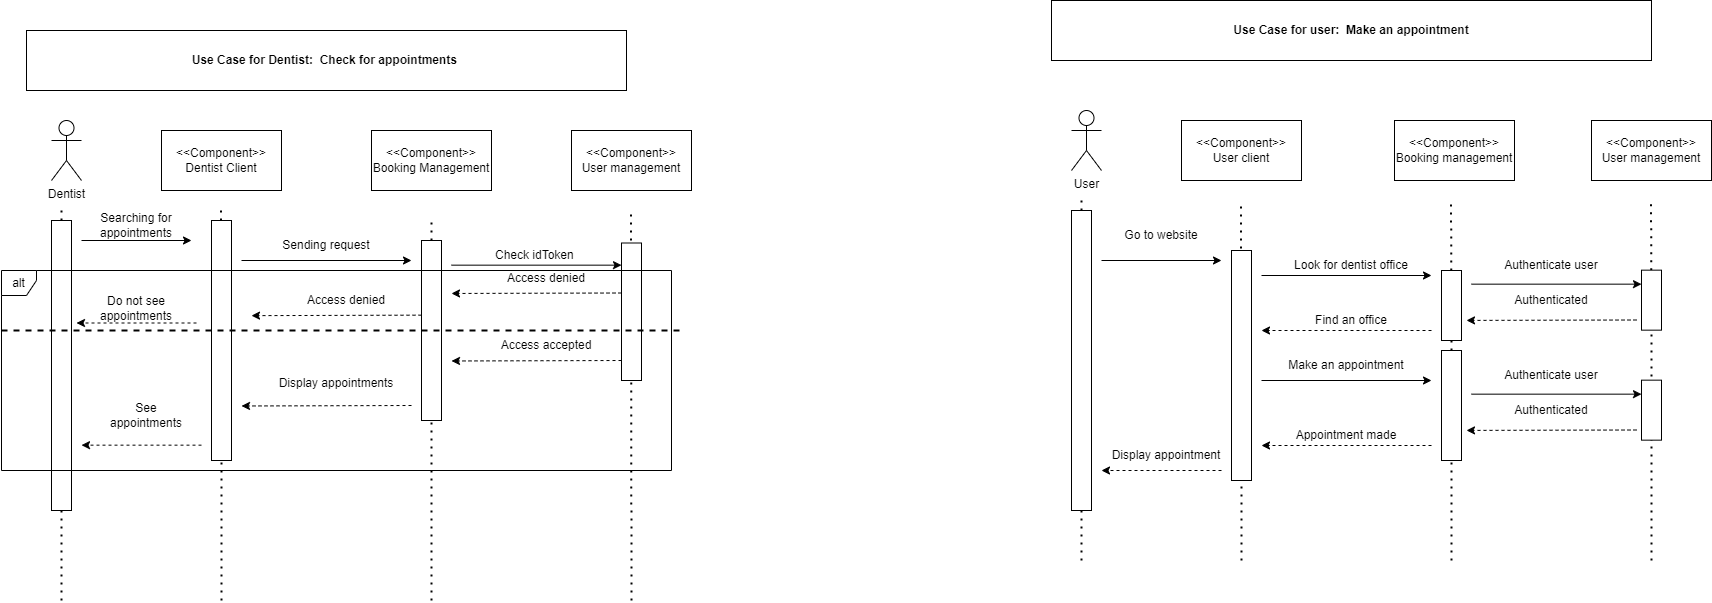

The diagram above was exported from draw.io. Its source (the exported page's mxGraphModel, read from the mxfile embedded in the PNG):
<mxGraphModel dx="3088" dy="756" grid="1" gridSize="10" guides="1" tooltips="1" connect="1" arrows="1" fold="1" page="1" pageScale="1" pageWidth="827" pageHeight="1169" math="0" shadow="0">
  <root>
    <mxCell id="0" />
    <mxCell id="1" parent="0" />
    <mxCell id="20q7QkUKyTdNyiQauJxv-1" value="User" style="shape=umlActor;verticalLabelPosition=bottom;verticalAlign=top;html=1;outlineConnect=0;" parent="1" vertex="1">
      <mxGeometry x="90" y="190" width="30" height="60" as="geometry" />
    </mxCell>
    <mxCell id="20q7QkUKyTdNyiQauJxv-2" value="&amp;lt;&amp;lt;Component&amp;gt;&amp;gt;&lt;br&gt;User client" style="rounded=0;whiteSpace=wrap;html=1;" parent="1" vertex="1">
      <mxGeometry x="200" y="200" width="120" height="60" as="geometry" />
    </mxCell>
    <mxCell id="20q7QkUKyTdNyiQauJxv-4" value="&amp;lt;&amp;lt;Component&amp;gt;&amp;gt;&lt;br&gt;Booking management" style="rounded=0;whiteSpace=wrap;html=1;" parent="1" vertex="1">
      <mxGeometry x="413" y="200" width="120" height="60" as="geometry" />
    </mxCell>
    <mxCell id="20q7QkUKyTdNyiQauJxv-6" value="" style="endArrow=none;dashed=1;html=1;dashPattern=1 3;strokeWidth=2;rounded=0;startArrow=none;" parent="1" source="20q7QkUKyTdNyiQauJxv-16" edge="1">
      <mxGeometry width="50" height="50" relative="1" as="geometry">
        <mxPoint x="100" y="980" as="sourcePoint" />
        <mxPoint x="100" y="280" as="targetPoint" />
      </mxGeometry>
    </mxCell>
    <mxCell id="20q7QkUKyTdNyiQauJxv-7" value="" style="endArrow=none;dashed=1;html=1;dashPattern=1 3;strokeWidth=2;rounded=0;" parent="1" edge="1">
      <mxGeometry width="50" height="50" relative="1" as="geometry">
        <mxPoint x="260" y="640" as="sourcePoint" />
        <mxPoint x="259.5" y="280" as="targetPoint" />
      </mxGeometry>
    </mxCell>
    <mxCell id="20q7QkUKyTdNyiQauJxv-8" value="" style="endArrow=none;dashed=1;html=1;dashPattern=1 3;strokeWidth=2;rounded=0;startArrow=none;" parent="1" source="20q7QkUKyTdNyiQauJxv-23" edge="1">
      <mxGeometry width="50" height="50" relative="1" as="geometry">
        <mxPoint x="469.5" y="980" as="sourcePoint" />
        <mxPoint x="469.5" y="280" as="targetPoint" />
      </mxGeometry>
    </mxCell>
    <mxCell id="20q7QkUKyTdNyiQauJxv-9" value="" style="endArrow=none;dashed=1;html=1;dashPattern=1 3;strokeWidth=2;rounded=0;startArrow=none;" parent="1" source="Q9LAjyu-cHegZ5Uk1MR5-2" edge="1">
      <mxGeometry width="50" height="50" relative="1" as="geometry">
        <mxPoint x="670" y="760" as="sourcePoint" />
        <mxPoint x="669.5" y="280" as="targetPoint" />
      </mxGeometry>
    </mxCell>
    <mxCell id="20q7QkUKyTdNyiQauJxv-15" value="Use Case for user:&amp;nbsp; Make an appointment" style="rounded=0;whiteSpace=wrap;html=1;fontStyle=1" parent="1" vertex="1">
      <mxGeometry x="70" y="80" width="600" height="60" as="geometry" />
    </mxCell>
    <mxCell id="20q7QkUKyTdNyiQauJxv-16" value="" style="rounded=0;whiteSpace=wrap;html=1;" parent="1" vertex="1">
      <mxGeometry x="90" y="290" width="20" height="300" as="geometry" />
    </mxCell>
    <mxCell id="20q7QkUKyTdNyiQauJxv-17" value="" style="endArrow=none;dashed=1;html=1;dashPattern=1 3;strokeWidth=2;rounded=0;" parent="1" target="20q7QkUKyTdNyiQauJxv-16" edge="1">
      <mxGeometry width="50" height="50" relative="1" as="geometry">
        <mxPoint x="100" y="640" as="sourcePoint" />
        <mxPoint x="100" y="280" as="targetPoint" />
      </mxGeometry>
    </mxCell>
    <mxCell id="20q7QkUKyTdNyiQauJxv-20" value="" style="endArrow=classic;html=1;rounded=0;" parent="1" edge="1">
      <mxGeometry width="50" height="50" relative="1" as="geometry">
        <mxPoint x="120" y="340" as="sourcePoint" />
        <mxPoint x="240" y="340" as="targetPoint" />
      </mxGeometry>
    </mxCell>
    <mxCell id="20q7QkUKyTdNyiQauJxv-21" value="" style="rounded=0;whiteSpace=wrap;html=1;" parent="1" vertex="1">
      <mxGeometry x="250" y="330" width="20" height="230" as="geometry" />
    </mxCell>
    <mxCell id="20q7QkUKyTdNyiQauJxv-22" value="" style="endArrow=classic;html=1;rounded=0;" parent="1" edge="1">
      <mxGeometry width="50" height="50" relative="1" as="geometry">
        <mxPoint x="280" y="355" as="sourcePoint" />
        <mxPoint x="450" y="355" as="targetPoint" />
      </mxGeometry>
    </mxCell>
    <mxCell id="20q7QkUKyTdNyiQauJxv-23" value="" style="rounded=0;whiteSpace=wrap;html=1;" parent="1" vertex="1">
      <mxGeometry x="460" y="350" width="20" height="70" as="geometry" />
    </mxCell>
    <mxCell id="20q7QkUKyTdNyiQauJxv-24" value="" style="endArrow=none;dashed=1;html=1;dashPattern=1 3;strokeWidth=2;rounded=0;startArrow=none;" parent="1" source="20q7QkUKyTdNyiQauJxv-30" target="20q7QkUKyTdNyiQauJxv-23" edge="1">
      <mxGeometry width="50" height="50" relative="1" as="geometry">
        <mxPoint x="470" y="760" as="sourcePoint" />
        <mxPoint x="469.5" y="280" as="targetPoint" />
      </mxGeometry>
    </mxCell>
    <mxCell id="20q7QkUKyTdNyiQauJxv-25" value="" style="endArrow=classic;html=1;rounded=0;dashed=1;" parent="1" edge="1">
      <mxGeometry width="50" height="50" relative="1" as="geometry">
        <mxPoint x="450" y="410" as="sourcePoint" />
        <mxPoint x="280" y="410" as="targetPoint" />
      </mxGeometry>
    </mxCell>
    <mxCell id="20q7QkUKyTdNyiQauJxv-26" value="Go to website" style="text;html=1;strokeColor=none;fillColor=none;align=center;verticalAlign=middle;whiteSpace=wrap;rounded=0;" parent="1" vertex="1">
      <mxGeometry x="135" y="300" width="90" height="30" as="geometry" />
    </mxCell>
    <mxCell id="20q7QkUKyTdNyiQauJxv-27" value="Look for dentist office" style="text;html=1;strokeColor=none;fillColor=none;align=center;verticalAlign=middle;whiteSpace=wrap;rounded=0;" parent="1" vertex="1">
      <mxGeometry x="310" y="330" width="120" height="30" as="geometry" />
    </mxCell>
    <mxCell id="20q7QkUKyTdNyiQauJxv-28" value="Find an office" style="text;html=1;strokeColor=none;fillColor=none;align=center;verticalAlign=middle;whiteSpace=wrap;rounded=0;" parent="1" vertex="1">
      <mxGeometry x="310" y="385" width="120" height="30" as="geometry" />
    </mxCell>
    <mxCell id="20q7QkUKyTdNyiQauJxv-29" value="" style="endArrow=classic;html=1;rounded=0;" parent="1" edge="1">
      <mxGeometry width="50" height="50" relative="1" as="geometry">
        <mxPoint x="280" y="460" as="sourcePoint" />
        <mxPoint x="450" y="460" as="targetPoint" />
      </mxGeometry>
    </mxCell>
    <mxCell id="20q7QkUKyTdNyiQauJxv-31" value="Make an appointment" style="text;html=1;strokeColor=none;fillColor=none;align=center;verticalAlign=middle;whiteSpace=wrap;rounded=0;" parent="1" vertex="1">
      <mxGeometry x="305" y="430" width="120" height="30" as="geometry" />
    </mxCell>
    <mxCell id="20q7QkUKyTdNyiQauJxv-40" value="" style="endArrow=classic;html=1;rounded=0;dashed=1;" parent="1" edge="1">
      <mxGeometry width="50" height="50" relative="1" as="geometry">
        <mxPoint x="450" y="525" as="sourcePoint" />
        <mxPoint x="280" y="525" as="targetPoint" />
      </mxGeometry>
    </mxCell>
    <mxCell id="20q7QkUKyTdNyiQauJxv-41" value="Appointment made" style="text;html=1;strokeColor=none;fillColor=none;align=center;verticalAlign=middle;whiteSpace=wrap;rounded=0;" parent="1" vertex="1">
      <mxGeometry x="290" y="500" width="150" height="30" as="geometry" />
    </mxCell>
    <mxCell id="20q7QkUKyTdNyiQauJxv-49" value="Dentist" style="shape=umlActor;verticalLabelPosition=bottom;verticalAlign=top;html=1;outlineConnect=0;" parent="1" vertex="1">
      <mxGeometry x="-930" y="200" width="30" height="60" as="geometry" />
    </mxCell>
    <mxCell id="20q7QkUKyTdNyiQauJxv-50" value="&amp;lt;&amp;lt;Component&amp;gt;&amp;gt;&lt;br&gt;Dentist Client" style="rounded=0;whiteSpace=wrap;html=1;" parent="1" vertex="1">
      <mxGeometry x="-820" y="210" width="120" height="60" as="geometry" />
    </mxCell>
    <mxCell id="20q7QkUKyTdNyiQauJxv-51" value="&amp;lt;&amp;lt;Component&amp;gt;&amp;gt;&lt;br&gt;User management" style="rounded=0;whiteSpace=wrap;html=1;" parent="1" vertex="1">
      <mxGeometry x="-410" y="210" width="120" height="60" as="geometry" />
    </mxCell>
    <mxCell id="20q7QkUKyTdNyiQauJxv-52" value="&amp;lt;&amp;lt;Component&amp;gt;&amp;gt;&lt;br&gt;Booking Management" style="rounded=0;whiteSpace=wrap;html=1;" parent="1" vertex="1">
      <mxGeometry x="-610" y="210" width="120" height="60" as="geometry" />
    </mxCell>
    <mxCell id="20q7QkUKyTdNyiQauJxv-54" value="" style="endArrow=none;dashed=1;html=1;dashPattern=1 3;strokeWidth=2;rounded=0;startArrow=none;" parent="1" source="20q7QkUKyTdNyiQauJxv-58" edge="1">
      <mxGeometry width="50" height="50" relative="1" as="geometry">
        <mxPoint x="-920" y="990" as="sourcePoint" />
        <mxPoint x="-920" y="290" as="targetPoint" />
      </mxGeometry>
    </mxCell>
    <mxCell id="20q7QkUKyTdNyiQauJxv-55" value="" style="endArrow=none;dashed=1;html=1;dashPattern=1 3;strokeWidth=2;rounded=0;startArrow=none;" parent="1" source="20q7QkUKyTdNyiQauJxv-68" edge="1">
      <mxGeometry width="50" height="50" relative="1" as="geometry">
        <mxPoint x="-760" y="770" as="sourcePoint" />
        <mxPoint x="-760.5" y="290" as="targetPoint" />
      </mxGeometry>
    </mxCell>
    <mxCell id="20q7QkUKyTdNyiQauJxv-56" value="" style="endArrow=none;dashed=1;html=1;dashPattern=1 3;strokeWidth=2;rounded=0;" parent="1" edge="1">
      <mxGeometry width="50" height="50" relative="1" as="geometry">
        <mxPoint x="-350" y="680" as="sourcePoint" />
        <mxPoint x="-350.5" y="290" as="targetPoint" />
      </mxGeometry>
    </mxCell>
    <mxCell id="20q7QkUKyTdNyiQauJxv-57" value="Use Case for Dentist:&amp;nbsp; Check for appointments&amp;nbsp;" style="rounded=0;whiteSpace=wrap;html=1;fontStyle=1" parent="1" vertex="1">
      <mxGeometry x="-955" y="110" width="600" height="60" as="geometry" />
    </mxCell>
    <mxCell id="20q7QkUKyTdNyiQauJxv-58" value="" style="rounded=0;whiteSpace=wrap;html=1;" parent="1" vertex="1">
      <mxGeometry x="-930" y="300" width="20" height="290" as="geometry" />
    </mxCell>
    <mxCell id="20q7QkUKyTdNyiQauJxv-59" value="" style="endArrow=none;dashed=1;html=1;dashPattern=1 3;strokeWidth=2;rounded=0;" parent="1" target="20q7QkUKyTdNyiQauJxv-58" edge="1">
      <mxGeometry width="50" height="50" relative="1" as="geometry">
        <mxPoint x="-920" y="680" as="sourcePoint" />
        <mxPoint x="-920" y="290" as="targetPoint" />
      </mxGeometry>
    </mxCell>
    <mxCell id="20q7QkUKyTdNyiQauJxv-60" value="" style="endArrow=none;dashed=1;html=1;dashPattern=1 3;strokeWidth=2;rounded=0;startArrow=none;" parent="1" source="20q7QkUKyTdNyiQauJxv-72" edge="1">
      <mxGeometry width="50" height="50" relative="1" as="geometry">
        <mxPoint x="-550" y="770" as="sourcePoint" />
        <mxPoint x="-550" y="300" as="targetPoint" />
      </mxGeometry>
    </mxCell>
    <mxCell id="20q7QkUKyTdNyiQauJxv-68" value="" style="rounded=0;whiteSpace=wrap;html=1;" parent="1" vertex="1">
      <mxGeometry x="-770" y="300" width="20" height="240" as="geometry" />
    </mxCell>
    <mxCell id="20q7QkUKyTdNyiQauJxv-69" value="" style="endArrow=none;dashed=1;html=1;dashPattern=1 3;strokeWidth=2;rounded=0;" parent="1" target="20q7QkUKyTdNyiQauJxv-68" edge="1">
      <mxGeometry width="50" height="50" relative="1" as="geometry">
        <mxPoint x="-760" y="680" as="sourcePoint" />
        <mxPoint x="-760.5" y="290" as="targetPoint" />
      </mxGeometry>
    </mxCell>
    <mxCell id="20q7QkUKyTdNyiQauJxv-70" value="" style="endArrow=classic;html=1;rounded=0;" parent="1" edge="1">
      <mxGeometry width="50" height="50" relative="1" as="geometry">
        <mxPoint x="-900" y="320" as="sourcePoint" />
        <mxPoint x="-790" y="320" as="targetPoint" />
      </mxGeometry>
    </mxCell>
    <mxCell id="20q7QkUKyTdNyiQauJxv-71" value="" style="endArrow=classic;html=1;rounded=0;" parent="1" edge="1">
      <mxGeometry width="50" height="50" relative="1" as="geometry">
        <mxPoint x="-740" y="340" as="sourcePoint" />
        <mxPoint x="-570" y="340" as="targetPoint" />
      </mxGeometry>
    </mxCell>
    <mxCell id="20q7QkUKyTdNyiQauJxv-72" value="" style="rounded=0;whiteSpace=wrap;html=1;" parent="1" vertex="1">
      <mxGeometry x="-560" y="320" width="20" height="180" as="geometry" />
    </mxCell>
    <mxCell id="20q7QkUKyTdNyiQauJxv-73" value="" style="endArrow=none;dashed=1;html=1;dashPattern=1 3;strokeWidth=2;rounded=0;" parent="1" target="20q7QkUKyTdNyiQauJxv-72" edge="1">
      <mxGeometry width="50" height="50" relative="1" as="geometry">
        <mxPoint x="-550" y="680" as="sourcePoint" />
        <mxPoint x="-550" y="300" as="targetPoint" />
      </mxGeometry>
    </mxCell>
    <mxCell id="20q7QkUKyTdNyiQauJxv-74" value="" style="endArrow=classic;html=1;rounded=0;dashed=1;" parent="1" edge="1">
      <mxGeometry width="50" height="50" relative="1" as="geometry">
        <mxPoint x="-360" y="372.50000000000017" as="sourcePoint" />
        <mxPoint x="-530" y="372.97999999999973" as="targetPoint" />
      </mxGeometry>
    </mxCell>
    <mxCell id="20q7QkUKyTdNyiQauJxv-75" value="" style="endArrow=classic;html=1;rounded=0;dashed=1;" parent="1" edge="1">
      <mxGeometry width="50" height="50" relative="1" as="geometry">
        <mxPoint x="-360" y="440" as="sourcePoint" />
        <mxPoint x="-530" y="440.48" as="targetPoint" />
      </mxGeometry>
    </mxCell>
    <mxCell id="20q7QkUKyTdNyiQauJxv-79" value="" style="rounded=0;whiteSpace=wrap;html=1;" parent="1" vertex="1">
      <mxGeometry x="-360" y="322.5" width="20" height="137.5" as="geometry" />
    </mxCell>
    <mxCell id="20q7QkUKyTdNyiQauJxv-80" value="Searching for appointments" style="text;html=1;strokeColor=none;fillColor=none;align=center;verticalAlign=middle;whiteSpace=wrap;rounded=0;" parent="1" vertex="1">
      <mxGeometry x="-890" y="290" width="90" height="30" as="geometry" />
    </mxCell>
    <mxCell id="20q7QkUKyTdNyiQauJxv-81" value="" style="endArrow=classic;html=1;rounded=0;dashed=1;" parent="1" edge="1">
      <mxGeometry width="50" height="50" relative="1" as="geometry">
        <mxPoint x="-570" y="485" as="sourcePoint" />
        <mxPoint x="-740" y="485.48" as="targetPoint" />
      </mxGeometry>
    </mxCell>
    <mxCell id="20q7QkUKyTdNyiQauJxv-83" value="Check idToken&amp;nbsp;" style="text;html=1;strokeColor=none;fillColor=none;align=center;verticalAlign=middle;whiteSpace=wrap;rounded=0;" parent="1" vertex="1">
      <mxGeometry x="-490" y="320" width="90" height="30" as="geometry" />
    </mxCell>
    <mxCell id="20q7QkUKyTdNyiQauJxv-84" value="Access denied" style="text;html=1;strokeColor=none;fillColor=none;align=center;verticalAlign=middle;whiteSpace=wrap;rounded=0;" parent="1" vertex="1">
      <mxGeometry x="-480" y="342.5" width="90" height="30" as="geometry" />
    </mxCell>
    <mxCell id="20q7QkUKyTdNyiQauJxv-87" value="Access accepted" style="text;html=1;strokeColor=none;fillColor=none;align=center;verticalAlign=middle;whiteSpace=wrap;rounded=0;" parent="1" vertex="1">
      <mxGeometry x="-495" y="410" width="120" height="30" as="geometry" />
    </mxCell>
    <mxCell id="20q7QkUKyTdNyiQauJxv-89" value="Display appointments" style="text;html=1;strokeColor=none;fillColor=none;align=center;verticalAlign=middle;whiteSpace=wrap;rounded=0;" parent="1" vertex="1">
      <mxGeometry x="-710" y="447.5" width="130" height="30" as="geometry" />
    </mxCell>
    <mxCell id="20q7QkUKyTdNyiQauJxv-90" value="alt" style="shape=umlFrame;whiteSpace=wrap;html=1;width=35;height=25;" parent="1" vertex="1">
      <mxGeometry x="-980" y="350" width="670" height="200" as="geometry" />
    </mxCell>
    <mxCell id="20q7QkUKyTdNyiQauJxv-91" value="" style="endArrow=none;dashed=1;html=1;strokeWidth=2;rounded=0;jumpSize=11;" parent="1" edge="1">
      <mxGeometry width="50" height="50" relative="1" as="geometry">
        <mxPoint x="-980" y="410" as="sourcePoint" />
        <mxPoint x="-300" y="410" as="targetPoint" />
      </mxGeometry>
    </mxCell>
    <mxCell id="20q7QkUKyTdNyiQauJxv-93" value="" style="endArrow=classic;html=1;rounded=0;dashed=1;" parent="1" edge="1">
      <mxGeometry width="50" height="50" relative="1" as="geometry">
        <mxPoint x="-560" y="394.66000000000025" as="sourcePoint" />
        <mxPoint x="-730" y="395.1399999999998" as="targetPoint" />
      </mxGeometry>
    </mxCell>
    <mxCell id="20q7QkUKyTdNyiQauJxv-94" value="Access denied" style="text;html=1;strokeColor=none;fillColor=none;align=center;verticalAlign=middle;whiteSpace=wrap;rounded=0;" parent="1" vertex="1">
      <mxGeometry x="-680" y="364.66" width="90" height="30" as="geometry" />
    </mxCell>
    <mxCell id="20q7QkUKyTdNyiQauJxv-98" value="Sending request" style="text;html=1;strokeColor=none;fillColor=none;align=center;verticalAlign=middle;whiteSpace=wrap;rounded=0;" parent="1" vertex="1">
      <mxGeometry x="-700" y="310" width="90" height="30" as="geometry" />
    </mxCell>
    <mxCell id="20q7QkUKyTdNyiQauJxv-99" value="" style="endArrow=classic;html=1;rounded=0;" parent="1" edge="1">
      <mxGeometry width="50" height="50" relative="1" as="geometry">
        <mxPoint x="-530" y="344.66" as="sourcePoint" />
        <mxPoint x="-360" y="344.66" as="targetPoint" />
      </mxGeometry>
    </mxCell>
    <mxCell id="20q7QkUKyTdNyiQauJxv-100" value="" style="endArrow=classic;html=1;rounded=0;dashed=1;" parent="1" edge="1">
      <mxGeometry width="50" height="50" relative="1" as="geometry">
        <mxPoint x="-785" y="402.5" as="sourcePoint" />
        <mxPoint x="-905.0000000000005" y="402.5" as="targetPoint" />
      </mxGeometry>
    </mxCell>
    <mxCell id="20q7QkUKyTdNyiQauJxv-101" value="Do not see appointments" style="text;html=1;strokeColor=none;fillColor=none;align=center;verticalAlign=middle;whiteSpace=wrap;rounded=0;" parent="1" vertex="1">
      <mxGeometry x="-890" y="372.5" width="90" height="30" as="geometry" />
    </mxCell>
    <mxCell id="20q7QkUKyTdNyiQauJxv-102" value="See appointments" style="text;html=1;strokeColor=none;fillColor=none;align=center;verticalAlign=middle;whiteSpace=wrap;rounded=0;" parent="1" vertex="1">
      <mxGeometry x="-880" y="482.5" width="90" height="25" as="geometry" />
    </mxCell>
    <mxCell id="20q7QkUKyTdNyiQauJxv-103" value="" style="endArrow=classic;html=1;rounded=0;dashed=1;" parent="1" edge="1">
      <mxGeometry width="50" height="50" relative="1" as="geometry">
        <mxPoint x="-780" y="524.66" as="sourcePoint" />
        <mxPoint x="-900.0000000000005" y="524.66" as="targetPoint" />
      </mxGeometry>
    </mxCell>
    <mxCell id="20q7QkUKyTdNyiQauJxv-104" value="&amp;lt;&amp;lt;Component&amp;gt;&amp;gt;&lt;br&gt;User management" style="rounded=0;whiteSpace=wrap;html=1;" parent="1" vertex="1">
      <mxGeometry x="610" y="200" width="120" height="60" as="geometry" />
    </mxCell>
    <mxCell id="20q7QkUKyTdNyiQauJxv-105" value="" style="endArrow=none;dashed=1;html=1;dashPattern=1 3;strokeWidth=2;rounded=0;" parent="1" target="20q7QkUKyTdNyiQauJxv-30" edge="1">
      <mxGeometry width="50" height="50" relative="1" as="geometry">
        <mxPoint x="470" y="640" as="sourcePoint" />
        <mxPoint x="470" y="410" as="targetPoint" />
      </mxGeometry>
    </mxCell>
    <mxCell id="20q7QkUKyTdNyiQauJxv-30" value="" style="rounded=0;whiteSpace=wrap;html=1;" parent="1" vertex="1">
      <mxGeometry x="460" y="430" width="20" height="110" as="geometry" />
    </mxCell>
    <mxCell id="Q9LAjyu-cHegZ5Uk1MR5-3" value="" style="endArrow=none;dashed=1;html=1;dashPattern=1 3;strokeWidth=2;rounded=0;" parent="1" target="Q9LAjyu-cHegZ5Uk1MR5-2" edge="1">
      <mxGeometry width="50" height="50" relative="1" as="geometry">
        <mxPoint x="670" y="640" as="sourcePoint" />
        <mxPoint x="669.5" y="280" as="targetPoint" />
      </mxGeometry>
    </mxCell>
    <mxCell id="Q9LAjyu-cHegZ5Uk1MR5-2" value="" style="rounded=0;whiteSpace=wrap;html=1;" parent="1" vertex="1">
      <mxGeometry x="660" y="349.66" width="20" height="60" as="geometry" />
    </mxCell>
    <mxCell id="Q9LAjyu-cHegZ5Uk1MR5-4" value="Authenticate user" style="text;html=1;strokeColor=none;fillColor=none;align=center;verticalAlign=middle;whiteSpace=wrap;rounded=0;" parent="1" vertex="1">
      <mxGeometry x="510" y="330" width="120" height="30" as="geometry" />
    </mxCell>
    <mxCell id="Q9LAjyu-cHegZ5Uk1MR5-5" value="" style="endArrow=classic;html=1;rounded=0;" parent="1" edge="1">
      <mxGeometry width="50" height="50" relative="1" as="geometry">
        <mxPoint x="490" y="363.66" as="sourcePoint" />
        <mxPoint x="660" y="363.66" as="targetPoint" />
      </mxGeometry>
    </mxCell>
    <mxCell id="Q9LAjyu-cHegZ5Uk1MR5-6" value="" style="endArrow=classic;html=1;rounded=0;dashed=1;" parent="1" edge="1">
      <mxGeometry width="50" height="50" relative="1" as="geometry">
        <mxPoint x="655" y="399.5" as="sourcePoint" />
        <mxPoint x="485" y="399.9200000000001" as="targetPoint" />
      </mxGeometry>
    </mxCell>
    <mxCell id="Q9LAjyu-cHegZ5Uk1MR5-7" value="Authenticated" style="text;html=1;strokeColor=none;fillColor=none;align=center;verticalAlign=middle;whiteSpace=wrap;rounded=0;" parent="1" vertex="1">
      <mxGeometry x="510" y="364.66" width="120" height="30" as="geometry" />
    </mxCell>
    <mxCell id="20q7QkUKyTdNyiQauJxv-106" value="" style="rounded=0;whiteSpace=wrap;html=1;" parent="1" vertex="1">
      <mxGeometry x="660" y="459.66" width="20" height="60" as="geometry" />
    </mxCell>
    <mxCell id="20q7QkUKyTdNyiQauJxv-107" value="Authenticate user" style="text;html=1;strokeColor=none;fillColor=none;align=center;verticalAlign=middle;whiteSpace=wrap;rounded=0;" parent="1" vertex="1">
      <mxGeometry x="510" y="440" width="120" height="30" as="geometry" />
    </mxCell>
    <mxCell id="20q7QkUKyTdNyiQauJxv-108" value="" style="endArrow=classic;html=1;rounded=0;" parent="1" edge="1">
      <mxGeometry width="50" height="50" relative="1" as="geometry">
        <mxPoint x="490" y="473.6600000000001" as="sourcePoint" />
        <mxPoint x="660" y="473.6600000000001" as="targetPoint" />
      </mxGeometry>
    </mxCell>
    <mxCell id="20q7QkUKyTdNyiQauJxv-109" value="" style="endArrow=classic;html=1;rounded=0;dashed=1;" parent="1" edge="1">
      <mxGeometry width="50" height="50" relative="1" as="geometry">
        <mxPoint x="655" y="509.5" as="sourcePoint" />
        <mxPoint x="485" y="509.9200000000001" as="targetPoint" />
      </mxGeometry>
    </mxCell>
    <mxCell id="20q7QkUKyTdNyiQauJxv-110" value="Authenticated" style="text;html=1;strokeColor=none;fillColor=none;align=center;verticalAlign=middle;whiteSpace=wrap;rounded=0;" parent="1" vertex="1">
      <mxGeometry x="510" y="474.66" width="120" height="30" as="geometry" />
    </mxCell>
    <mxCell id="20q7QkUKyTdNyiQauJxv-111" value="Display appointment" style="text;html=1;strokeColor=none;fillColor=none;align=center;verticalAlign=middle;whiteSpace=wrap;rounded=0;" parent="1" vertex="1">
      <mxGeometry x="110" y="520" width="150" height="30" as="geometry" />
    </mxCell>
    <mxCell id="20q7QkUKyTdNyiQauJxv-112" value="" style="endArrow=classic;html=1;rounded=0;dashed=1;" parent="1" edge="1">
      <mxGeometry width="50" height="50" relative="1" as="geometry">
        <mxPoint x="240" y="550" as="sourcePoint" />
        <mxPoint x="120" y="550" as="targetPoint" />
      </mxGeometry>
    </mxCell>
  </root>
</mxGraphModel>